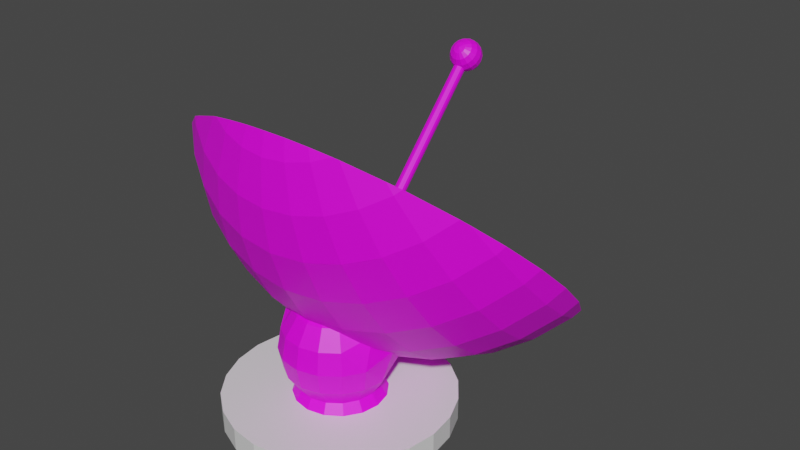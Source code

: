 # Source: Satellite.blend  (saved by Blender 3.0.42; exported with 4.5.12 LTS)
import bpy
from mathutils import Matrix  # noqa: F401  (used for matrix-valued properties, if any)

bpy.ops.wm.read_factory_settings(use_empty=True)
scene = bpy.context.scene
scene.name = 'Scene'

# ---- collections
col_collection = bpy.data.collections.new('Collection'); scene.collection.children.link(col_collection)

# ---- images (referenced by path relative to the original .blend; pixels are not part of the script)
import os
ASSET_DIR = os.environ.get("B2B_ASSET_DIR", "")  # directory of the original .blend (textures are referenced by path, not embedded)
HERE = os.path.dirname(os.path.abspath(__file__))  # packed textures are extracted next to this script under _unpacked/

def load_image(name, relpath, width, height, colorspace="sRGB"):
    """Load a texture the original file referenced (path relative to the .blend, or extracted next to this script)."""
    p = next((c for c in (os.path.join(HERE, relpath), os.path.join(ASSET_DIR, relpath)) if relpath and os.path.exists(c)), "")
    if p:
        img = bpy.data.images.load(p, check_existing=True)
        img.name = name
    else:  # same state as the original file: an image datablock whose file is absent (Cycles renders it pink)
        img = bpy.data.images.new(name, width, height)
        img.source = "FILE"
        img.filepath = "//" + (relpath or name)
    img.colorspace_settings.name = colorspace
    return img
img_satellite = load_image('Satellite', 'Satellite.png', 1024, 1024, 'sRGB')

# ---- materials (node trees are filled in below, after node groups)
mat_dish = bpy.data.materials.new('Dish')
mat_dish.use_transparent_shadow = False
mat_base = bpy.data.materials.new('Base')
mat_base.alpha_threshold = 0.0
mat_base.use_transparent_shadow = False
mat_base.line_color = (0.0, 0.0, 0.0, 1.0)

# ---- material node trees
mat_dish.use_nodes = True; mat_dish.node_tree.nodes.clear()
_N = mat_dish.node_tree.nodes; _L = mat_dish.node_tree.links
n0 = _N.new('ShaderNodeOutputMaterial'); n0.name = 'Material Output'; n0.location = (300, 300)
n1 = _N.new('ShaderNodeBsdfPrincipled'); n1.name = 'Principled BSDF'; n1.location = (10, 300)
n1.distribution = 'GGX'
n1.subsurface_method = 'BURLEY'
n1.inputs[3].default_value = 1.45
n1.inputs[27].default_value = (0.0, 0.0, 0.0, 1.0)
n1.inputs[28].default_value = 1.0
n2 = _N.new('ShaderNodeTexImage'); n2.name = 'Image Texture'; n2.location = (-280, 280)
n2.image = img_satellite
_L.new(n1.outputs[0], n0.inputs[0])
_L.new(n2.outputs[0], n1.inputs[0])
n0.is_active_output = True
mat_base.use_nodes = True; mat_base.node_tree.nodes.clear()
_N = mat_base.node_tree.nodes; _L = mat_base.node_tree.links
n0 = _N.new('ShaderNodeOutputMaterial'); n0.name = 'Material Output'; n0.location = (300, 300)
n1 = _N.new('ShaderNodeBsdfPrincipled'); n1.name = 'Principled BSDF'; n1.location = (10, 300)
n1.distribution = 'GGX'
n1.subsurface_method = 'BURLEY'
n1.inputs[2].default_value = 0.4
n1.inputs[3].default_value = 1.45
n1.inputs[27].default_value = (0.0, 0.0, 0.0, 1.0)
n1.inputs[28].default_value = 1.0
_L.new(n1.outputs[0], n0.inputs[0])
n0.is_active_output = True

# ---- world
world_world = bpy.data.worlds.new('World'); scene.world = world_world
world_world.use_nodes = True; world_world.node_tree.nodes.clear()
_N = world_world.node_tree.nodes; _L = world_world.node_tree.links
n0 = _N.new('ShaderNodeOutputWorld'); n0.name = 'World Output'; n0.location = (300, 300)
n1 = _N.new('ShaderNodeBackground'); n1.name = 'Background'; n1.location = (10, 300)
n1.inputs[0].default_value = (0.05088, 0.05088, 0.05088, 1.0)
_L.new(n1.outputs[0], n0.inputs[0])
n0.is_active_output = True
world_world.color = (0.05088, 0.05088, 0.05088)
world_world.use_sun_shadow = False
world_world.sun_shadow_jitter_overblur = 0.0

# ---- meshes
me_cylinder = bpy.data.meshes.new('Cylinder')
me_cylinder.from_pydata([(0.006023, 0.02582, 0.3466), (0.001272, 0.842, 1.227), (0.01699, 0.01902, 0.3533), (0.01224, 0.8352, 1.233), (0.02048, 0.01242, 0.3595), (0.01573, 0.8286, 1.24), (0.02022, 0.005319, 0.3662), (0.01547, 0.8215, 1.246), (0.01625, -0.001215, 0.3723), (0.0115, 0.8149, 1.252), (0.00917, -0.006182, 0.3768), (0.004419, 0.81, 1.257), (6.404e-05, -0.008825, 0.3791), (-0.004687, 0.8073, 1.259), (-0.009684, -0.008744, 0.3788), (-0.01444, 0.8074, 1.259), (-0.01859, -0.00595, 0.376), (-0.02334, 0.8102, 1.256), (-0.0253, -0.0008677, 0.371), (-0.03005, 0.8153, 1.251), (-0.02879, 0.005728, 0.3648), (-0.03354, 0.8219, 1.245), (-0.02853, 0.01283, 0.3581), (-0.03328, 0.829, 1.238), (-0.02456, 0.01937, 0.352), (-0.02931, 0.8355, 1.232), (-0.01748, 0.02433, 0.3475), (-0.02223, 0.8405, 1.228), (-0.003488, 0.02729, 0.345), (-0.008238, 0.8434, 1.225), (0.7262, 0.1639, 0.7866), (0.7406, 0.2859, 0.66), (0.7262, 0.4211, 0.5475), (0.5214, -0.1001, 0.9791), (0.5802, -0.02619, 0.8301), (0.6164, 0.07281, 0.6886), (0.6287, 0.1931, 0.5601), (0.6164, 0.33, 0.4495), (0.5802, 0.4783, 0.3611), (0.5214, 0.6323, 0.2982), (0.3458, -0.2, 1.072), (0.408, -0.1635, 0.9109), (0.4542, -0.09659, 0.7543), (0.4827, -0.001927, 0.6082), (0.4923, 0.1169, 0.4781), (0.4827, 0.2553, 0.3691), (0.4542, 0.4079, 0.2854), (0.408, 0.569, 0.2301), (0.3458, 0.7322, 0.2054), (0.2358, -0.24, 1.029), (0.2786, -0.2106, 0.8603), (0.3105, -0.1489, 0.6981), (0.3301, -0.05746, 0.5485), (0.3367, 0.06026, 0.4172), (0.3301, 0.1997, 0.3094), (0.3105, 0.3556, 0.2291), (0.2786, 0.5219, 0.1794), (0.2358, 0.6922, 0.1623), (0.0898, -0.2556, 1.177), (0.1164, -0.2647, 1.002), (0.1382, -0.2395, 0.8291), (0.1545, -0.1811, 0.6634), (0.1645, -0.09166, 0.5117), (0.1678, 0.02539, 0.3797), (0.1645, 0.1655, 0.2726), (0.1545, 0.3234, 0.1944), (0.1382, 0.4929, 0.1482), (0.1164, 0.6675, 0.1358), (0.0898, 0.8406, 0.1575), (-0.007744, -0.2621, 1.169), (-0.007744, -0.273, 0.9934), (-0.007744, -0.2493, 0.8186), (-0.007744, -0.192, 0.6517), (-0.007744, -0.1032, 0.4992), (-0.007744, 0.01361, 0.367), (-0.007744, 0.154, 0.2602), (-0.007744, 0.3125, 0.1827), (-0.007744, 0.4831, 0.1377), (-0.007744, 0.6592, 0.1268), (-0.007744, 0.834, 0.1505), (-0.1053, -0.2556, 1.177), (-0.1319, -0.2647, 1.002), (-0.1537, -0.2395, 0.8291), (-0.17, -0.1811, 0.6634), (-0.18, -0.09166, 0.5117), (-0.1833, 0.02539, 0.3797), (-0.18, 0.1655, 0.2726), (-0.17, 0.3234, 0.1944), (-0.1537, 0.4929, 0.1482), (-0.1319, 0.6675, 0.1358), (-0.1053, 0.8406, 0.1575), (-0.2513, -0.24, 1.029), (-0.2941, -0.2106, 0.8603), (-0.3259, -0.1489, 0.6981), (-0.3455, -0.05746, 0.5485), (-0.3522, 0.06026, 0.4172), (-0.3455, 0.1997, 0.3094), (-0.3259, 0.3556, 0.2291), (-0.2941, 0.5219, 0.1794), (-0.2513, 0.6922, 0.1623), (-0.3613, -0.2, 1.072), (-0.4235, -0.1635, 0.9109), (-0.4697, -0.09659, 0.7543), (-0.4981, -0.001927, 0.6082), (-0.5078, 0.1169, 0.4781), (-0.4981, 0.2553, 0.3691), (-0.4697, 0.4079, 0.2854), (-0.4235, 0.569, 0.2301), (-0.3613, 0.7322, 0.2054), (-0.5369, -0.1001, 0.9791), (-0.5957, -0.02619, 0.8301), (-0.6319, 0.07281, 0.6886), (-0.6441, 0.1931, 0.5601), (-0.6319, 0.33, 0.4495), (-0.5957, 0.4783, 0.3611), (-0.5369, 0.6323, 0.2982), (-0.7417, 0.1639, 0.7866), (-0.7561, 0.2859, 0.66), (-0.7417, 0.4211, 0.5475), (-0.3522, 1.235, 0.4601), (0.7604, -0.003375, 0.9108), (0.8077, 0.1125, 0.7599), (0.8237, 0.2481, 0.6193), (0.8077, 0.3983, 0.4943), (0.7604, 0.5572, 0.3897), (0.4923, -0.2319, 1.141), (0.5802, -0.1808, 0.9739), (0.6455, -0.09869, 0.8083), (0.6858, 0.01131, 0.6511), (0.6994, 0.1449, 0.5083), (0.6858, 0.2971, 0.3854), (0.6455, 0.4619, 0.2872), (0.5802, 0.633, 0.2173), (0.4923, 0.8039, 0.1786), (0.3851, -0.2918, 1.077), (0.4542, -0.2512, 0.8981), (0.5055, -0.1769, 0.7241), (0.5372, -0.07174, 0.5618), (0.5478, 0.06027, 0.4172), (0.5372, 0.214, 0.2961), (0.5055, 0.3837, 0.203), (0.4542, 0.5626, 0.1416), (0.3851, 0.744, 0.1142), (0.2049, -0.3321, 1.216), (0.2629, -0.3363, 1.029), (0.3104, -0.3035, 0.8418), (0.3458, -0.235, 0.6616), (0.3676, -0.1334, 0.4954), (0.3749, -0.002644, 0.3495), (0.3676, 0.1523, 0.2297), (0.3458, 0.3255, 0.1405), (0.3104, 0.5103, 0.08532), (0.2629, 0.6995, 0.0663), (0.2049, 0.8859, 0.08417), (0.1006, -0.3536, 1.193), (0.1302, -0.3637, 0.9997), (0.1545, -0.3358, 0.8072), (0.1725, -0.2708, 0.6231), (0.1836, -0.1714, 0.4545), (0.1873, -0.04139, 0.3079), (0.1836, 0.1143, 0.1888), (0.1725, 0.2897, 0.102), (0.1545, 0.4781, 0.05067), (0.1302, 0.6721, 0.03683), (0.1006, 0.8644, 0.06102), (-0.007744, -0.3609, 1.185), (-0.007744, -0.373, 0.9897), (-0.007744, -0.3466, 0.7955), (-0.007744, -0.2829, 0.6101), (-0.007744, -0.1843, 0.4407), (-0.007744, -0.05447, 0.2938), (-0.007744, 0.1015, 0.175), (-0.007744, 0.2776, 0.08899), (-0.007744, 0.4672, 0.03897), (-0.007744, 0.6628, 0.02688), (-0.007744, 0.8571, 0.0532), (-0.1161, -0.3536, 1.193), (-0.1457, -0.3637, 0.9997), (-0.17, -0.3358, 0.8072), (-0.188, -0.2708, 0.6231), (-0.1991, -0.1714, 0.4545), (-0.2028, -0.04139, 0.3079), (-0.1991, 0.1143, 0.1888), (-0.188, 0.2897, 0.102), (-0.17, 0.4781, 0.05067), (-0.1457, 0.6721, 0.03683), (-0.1161, 0.8644, 0.06102), (-0.2204, -0.3321, 1.216), (-0.2783, -0.3363, 1.029), (-0.3259, -0.3035, 0.8418), (-0.3613, -0.235, 0.6616), (-0.3831, -0.1334, 0.4954), (-0.3904, -0.002644, 0.3495), (-0.3831, 0.1523, 0.2297), (-0.3613, 0.3255, 0.1405), (-0.3259, 0.5103, 0.08533), (-0.2783, 0.6995, 0.0663), (-0.2204, 0.8859, 0.08417), (-0.4006, -0.2918, 1.077), (-0.4697, -0.2512, 0.8981), (-0.521, -0.1769, 0.7241), (-0.5526, -0.07174, 0.5618), (-0.5633, 0.06027, 0.4172), (-0.5526, 0.214, 0.2961), (-0.521, 0.3837, 0.203), (-0.4697, 0.5626, 0.1416), (-0.4006, 0.744, 0.1142), (-0.5077, -0.2319, 1.141), (-0.5957, -0.1808, 0.9739), (-0.661, -0.09869, 0.8083), (-0.7013, 0.01131, 0.6511), (-0.7149, 0.1449, 0.5083), (-0.7013, 0.2971, 0.3854), (-0.661, 0.4619, 0.2872), (-0.5957, 0.633, 0.2173), (-0.5077, 0.8039, 0.1786), (-0.7759, -0.003375, 0.9108), (-0.8232, 0.1125, 0.7599), (-0.8392, 0.2481, 0.6193), (-0.8232, 0.3983, 0.4943), (-0.7759, 0.5572, 0.3897), (-0.3904, 1.303, 0.3972), (0.5159, -0.2123, 1.163), (0.4635, -0.2368, 1.185), (0.2836, -0.3034, 1.247), (0.3071, -0.2967, 1.241), (0.1874, -0.3213, 1.264), (0.08599, -0.3328, 1.275), (-0.2029, -0.3213, 1.264), (-0.1015, -0.3328, 1.275), (-0.007744, -0.3365, 1.278), (-0.2991, -0.3034, 1.247), (-0.3226, -0.2967, 1.241), (-0.479, -0.2368, 1.185), (-0.5314, -0.2123, 1.163), (-0.6915, -0.1014, 1.059), (-0.713, -0.07849, 1.038), (-0.7984, 0.02527, 0.9416), (-0.8626, 0.1627, 0.8139), (-0.8843, 0.3056, 0.6811), (-0.8626, 0.4484, 0.5483), (-0.713, 0.6896, 0.3241), (-0.6915, 0.7125, 0.3028), (-0.7984, 0.5858, 0.4205), (0.7829, 0.02527, 0.9416), (0.6975, -0.07849, 1.038), (0.676, -0.1014, 1.059), (0.8471, 0.1627, 0.8139), (0.8688, 0.3056, 0.6811), (0.8471, 0.4484, 0.5483), (0.7829, 0.5858, 0.4205), (0.6975, 0.6896, 0.3241), (0.5159, 0.8235, 0.1997), (0.676, 0.7125, 0.3028), (0.4635, 0.8479, 0.1769), (0.2836, 0.9145, 0.115), (0.1874, 0.9324, 0.09841), (0.3071, 0.9078, 0.1212), (0.08599, 0.944, 0.08764), (-0.007744, 0.9476, 0.08428), (-0.1015, 0.944, 0.08764), (-0.2029, 0.9324, 0.09841), (-0.2991, 0.9145, 0.115), (-0.3226, 0.9078, 0.1212), (-0.479, 0.8479, 0.1769), (-0.5314, 0.8235, 0.1997), (-0.4319, -0.1606, 1.114), (-0.479, -0.1338, 1.089), (-0.5844, -0.06067, 1.022), (-0.6915, 0.05329, 0.9156), (-0.713, 0.09354, 0.8782), (-0.7519, 0.177, 0.8006), (-0.7715, 0.3056, 0.6811), (-0.7519, 0.4342, 0.5615), (-0.713, 0.5176, 0.484), (-0.6915, 0.5578, 0.4466), (-0.4319, 0.7717, 0.2478), (-0.479, 0.7449, 0.2727), (-0.5844, 0.6718, 0.3407), (-0.1015, -0.2502, 1.198), (-0.1686, -0.2425, 1.191), (-0.2029, -0.2365, 1.185), (-0.3226, -0.2024, 1.153), (-0.2029, 0.8476, 0.1772), (-0.3226, 0.8135, 0.2089), (-0.1015, 0.8613, 0.1645), (-0.1686, 0.8536, 0.1716), (0.1531, -0.2425, 1.191), (0.08599, -0.2502, 1.198), (-0.007744, -0.2538, 1.201), (0.1874, -0.2365, 1.185), (0.1874, 0.8476, 0.1772), (0.1531, 0.8536, 0.1716), (0.08599, 0.8613, 0.1645), (-0.007744, 0.8649, 0.1611), (0.4164, -0.1606, 1.114), (0.3071, -0.2024, 1.153), (0.5689, -0.06067, 1.022), (0.4635, -0.1338, 1.089), (0.5689, 0.6718, 0.3407), (0.4635, 0.7449, 0.2727), (0.4164, 0.7717, 0.2478), (0.3071, 0.8135, 0.2089), (0.676, 0.05329, 0.9156), (0.6975, 0.09354, 0.8782), (0.6975, 0.5176, 0.484), (0.676, 0.5578, 0.4466), (0.7365, 0.4342, 0.5615), (0.7365, 0.177, 0.8006), (0.756, 0.3056, 0.6811), (-0.007744, 0.8344, 1.323), (-0.007744, 0.8614, 1.318), (-0.007744, 0.9006, 1.282), (-0.007744, 0.9026, 1.228), (0.002507, 0.8065, 1.315), (0.0112, 0.8319, 1.32), (0.017, 0.858, 1.315), (0.01904, 0.881, 1.3), (0.017, 0.8973, 1.278), (0.0112, 0.9044, 1.253), (0.002507, 0.9012, 1.227), (0.0112, 0.8025, 1.311), (0.02726, 0.8246, 1.312), (0.03799, 0.8485, 1.305), (0.04175, 0.8707, 1.289), (0.03799, 0.8877, 1.268), (0.02726, 0.8971, 1.245), (0.0112, 0.8972, 1.223), (0.017, 0.7966, 1.304), (0.03799, 0.8136, 1.3), (0.052, 0.8342, 1.289), (0.05693, 0.8552, 1.272), (0.052, 0.8735, 1.253), (0.03799, 0.8861, 1.233), (0.017, 0.8913, 1.216), (0.01904, 0.7896, 1.297), (0.04175, 0.8007, 1.286), (0.05693, 0.8174, 1.271), (0.06226, 0.837, 1.253), (0.05693, 0.8566, 1.235), (0.04175, 0.8732, 1.219), (0.01904, 0.8844, 1.209), (0.017, 0.7826, 1.289), (0.03799, 0.7878, 1.273), (0.052, 0.8005, 1.253), (0.05693, 0.8187, 1.233), (0.052, 0.8398, 1.216), (0.03799, 0.8603, 1.205), (0.017, 0.8774, 1.201), (0.0112, 0.7767, 1.283), (0.02726, 0.7769, 1.261), (0.03799, 0.7862, 1.238), (0.04175, 0.8033, 1.217), (0.03799, 0.8255, 1.201), (0.02726, 0.8494, 1.193), (0.0112, 0.8715, 1.195), (0.002507, 0.7728, 1.279), (0.0112, 0.7696, 1.253), (0.017, 0.7767, 1.227), (0.01904, 0.793, 1.205), (0.017, 0.8159, 1.191), (0.0112, 0.8421, 1.186), (0.002507, 0.8675, 1.191), (-0.007744, 0.7714, 1.277), (-0.007744, 0.767, 1.25), (-0.007744, 0.7733, 1.224), (-0.007744, 0.7893, 1.202), (-0.007744, 0.8126, 1.187), (-0.007744, 0.8395, 1.183), (-0.007744, 0.8661, 1.189), (-0.018, 0.7728, 1.279), (-0.02669, 0.7696, 1.253), (-0.03249, 0.7767, 1.227), (-0.03453, 0.793, 1.205), (-0.03249, 0.8159, 1.191), (-0.02669, 0.8421, 1.186), (-0.018, 0.8675, 1.191), (-0.02669, 0.7767, 1.283), (-0.04274, 0.7769, 1.261), (-0.05347, 0.7862, 1.238), (-0.05724, 0.8033, 1.217), (-0.05347, 0.8255, 1.201), (-0.04274, 0.8494, 1.193), (-0.02669, 0.8715, 1.195), (-0.03249, 0.7826, 1.289), (-0.05347, 0.7878, 1.273), (-0.06749, 0.8005, 1.253), (-0.07242, 0.8187, 1.233), (-0.06749, 0.8398, 1.216), (-0.05347, 0.8603, 1.205), (-0.03249, 0.8774, 1.201), (-0.03453, 0.7896, 1.297), (-0.05724, 0.8007, 1.286), (-0.07242, 0.8174, 1.271), (-0.07774, 0.837, 1.253), (-0.07242, 0.8566, 1.235), (-0.05724, 0.8732, 1.219), (-0.03453, 0.8844, 1.209), (-0.03249, 0.7966, 1.304), (-0.05347, 0.8136, 1.3), (-0.06749, 0.8342, 1.289), (-0.07242, 0.8552, 1.272), (-0.06749, 0.8735, 1.253), (-0.05347, 0.8861, 1.233), (-0.03249, 0.8913, 1.216), (-0.02669, 0.8025, 1.311), (-0.04274, 0.8246, 1.312), (-0.05347, 0.8485, 1.305), (-0.05724, 0.8707, 1.289), (-0.05347, 0.8877, 1.268), (-0.04274, 0.8971, 1.245), (-0.02669, 0.8972, 1.223), (-0.018, 0.8065, 1.315), (-0.02669, 0.8319, 1.32), (-0.03249, 0.858, 1.315), (-0.03453, 0.881, 1.3), (-0.03249, 0.8973, 1.278), (-0.02669, 0.9044, 1.253), (-0.018, 0.9012, 1.227), (-0.007744, 0.7857, 1.3), (-0.007744, 0.8079, 1.316), (-0.007744, 0.8846, 1.304), (-0.007744, 0.9069, 1.255), (-0.007744, 0.8883, 1.205), (-0.007367, 0.2312, 0.1334), (-0.004198, 0.212, -0.0005004), (0.08133, 0.2154, 0.1352), (0.06329, 0.1647, 0.05384), (0.07725, 0.1975, 0.001228), (0.1591, 0.1843, 0.1528), (0.1214, 0.1276, 0.05513), (0.1469, 0.1529, 0.00277), (0.2242, 0.1007, 0.2341), (0.204, 0.1438, 0.1888), (0.1608, 0.07098, 0.05606), (0.1942, 0.08503, 0.00389), (0.2241, 0.005215, 0.33), (0.245, 0.06129, 0.2699), (0.2281, 0.004842, 0.1387), (0.1756, 0.00361, 0.0565), (0.212, 0.004207, 0.004418), (0.1561, -0.06361, 0.4099), (0.2081, -0.02762, 0.3649), (0.228, -0.09062, 0.2346), (0.2123, -0.08388, 0.1386), (0.1635, -0.06429, 0.05638), (0.1975, -0.07726, 0.004273), (0.05935, -0.0654, 0.462), (0.1189, -0.1217, 0.4092), (0.1597, -0.1594, 0.329), (0.1754, -0.1728, 0.2337), (0.1637, -0.1598, 0.1377), (0.1263, -0.1224, 0.05572), (0.1529, -0.147, 0.003477), (0.02873, -0.08675, 0.4614), (0.06237, -0.1612, 0.4081), (0.08579, -0.211, 0.3276), (0.09541, -0.2286, 0.2321), (0.08978, -0.2113, 0.1363), (0.06975, -0.1618, 0.05461), (0.085, -0.1943, 0.002153), (-0.00772, -0.09476, 0.4607), (-0.004983, -0.176, 0.4067), (-0.002218, -0.2303, 0.3258), (0.0001557, -0.2495, 0.2301), (0.001776, -0.2307, 0.1345), (0.002396, -0.1766, 0.05324), (0.004198, -0.212, 0.0005003), (-0.04446, -0.0882, 0.4599), (-0.07287, -0.1638, 0.4053), (-0.09092, -0.2145, 0.3239), (-0.09585, -0.2324, 0.2281), (-0.08692, -0.2148, 0.1326), (-0.06549, -0.1645, 0.0518), (-0.07725, -0.1975, -0.001228), (-0.0759, -0.06808, 0.4592), (-0.131, -0.1267, 0.404), (-0.1668, -0.1659, 0.3222), (-0.178, -0.1798, 0.2263), (-0.1628, -0.1663, 0.1309), (-0.1236, -0.1274, 0.05051), (-0.1469, -0.1529, -0.00277), (-0.1704, -0.07008, 0.4031), (-0.2215, -0.07159, 0.3689), (-0.2338, -0.09979, 0.225), (-0.2143, -0.09234, 0.1297), (-0.163, -0.07077, 0.04958), (-0.1942, -0.08503, -0.00389), (-0.2377, -0.003949, 0.3204), (-0.2716, 0.05758, 0.2884), (-0.2337, -0.004321, 0.1291), (-0.1778, -0.003404, 0.04914), (-0.212, -0.004207, -0.004418), (-0.2376, 0.09152, 0.2245), (-0.2348, 0.1465, 0.1934), (-0.1657, 0.0645, 0.04926), (-0.1975, 0.07726, -0.004273), (-0.1693, 0.1603, 0.1301), (-0.1285, 0.1226, 0.04992), (-0.1529, 0.147, -0.003477), (-0.09537, 0.2119, 0.1316), (-0.07196, 0.162, 0.05102), (-0.085, 0.1943, -0.002153), (-0.004601, 0.1768, 0.0524)], [], [(15, 17, 16, 14), (17, 19, 18, 16), (13, 15, 14, 12), (21, 23, 22, 20), (25, 27, 26, 24), (5, 7, 6, 4), (19, 21, 20, 18), (28, 29, 1, 0), (27, 29, 28, 26), (3, 5, 4, 2), (7, 9, 8, 6), (9, 11, 10, 8), (11, 13, 12, 10), (1, 29, 27, 25, 23, 21, 19, 17, 15, 13, 11, 9, 7, 5, 3), (1, 3, 2, 0), (0, 2, 4, 6, 8, 10, 12, 14, 16, 18, 20, 22, 24, 26, 28), (23, 25, 24, 22), (30, 35, 34, 303, 304), (31, 36, 35, 30), (32, 37, 36, 31), (39, 47, 46, 38), (33, 41, 40, 295, 298), (34, 42, 41, 33), (35, 43, 42, 34), (36, 44, 43, 35), (37, 45, 44, 36), (38, 46, 45, 37), (44, 53, 52, 43), (45, 54, 53, 44), (46, 55, 54, 45), (47, 56, 55, 46), (40, 49, 290, 296), (48, 57, 56, 47), (41, 50, 49, 40), (42, 51, 50, 41), (43, 52, 51, 42), (49, 59, 58, 287, 290), (57, 67, 66, 56), (50, 60, 59, 49), (51, 61, 60, 50), (52, 62, 61, 51), (53, 63, 62, 52), (54, 64, 63, 53), (55, 65, 64, 54), (56, 66, 65, 55), (63, 74, 73, 62), (64, 75, 74, 63), (65, 76, 75, 64), (58, 69, 289, 288), (66, 77, 76, 65), (59, 70, 69, 58), (67, 78, 77, 66), (60, 71, 70, 59), (68, 79, 78, 67), (61, 72, 71, 60), (62, 73, 72, 61), (78, 89, 88, 77), (71, 82, 81, 70), (79, 90, 89, 78), (72, 83, 82, 71), (73, 84, 83, 72), (74, 85, 84, 73), (75, 86, 85, 74), (76, 87, 86, 75), (69, 80, 279, 289), (77, 88, 87, 76), (70, 81, 80, 69), (86, 96, 95, 85), (87, 97, 96, 86), (80, 280, 279), (88, 98, 97, 87), (81, 91, 281, 280, 80), (89, 99, 98, 88), (82, 92, 91, 81), (90, 286, 283, 99, 89), (83, 93, 92, 82), (84, 94, 93, 83), (85, 95, 94, 84), (93, 102, 101, 92), (94, 103, 102, 93), (95, 104, 103, 94), (96, 105, 104, 95), (97, 106, 105, 96), (98, 107, 106, 97), (91, 100, 282, 281), (99, 108, 107, 98), (92, 101, 100, 91), (106, 114, 113, 105), (107, 115, 114, 106), (100, 266, 282), (108, 276, 277, 115, 107), (101, 109, 267, 266, 100), (102, 110, 109, 101), (103, 111, 110, 102), (104, 112, 111, 103), (105, 113, 112, 104), (110, 269, 268, 109), (111, 116, 270, 269, 110), (112, 117, 116, 111), (113, 118, 117, 112), (114, 275, 274, 118, 113), (115, 278, 275, 114), (109, 268, 267), (116, 271, 270), (117, 272, 271, 116), (118, 273, 272, 117), (121, 120, 127, 128), (122, 121, 128, 129), (123, 122, 129, 130), (124, 123, 130, 131), (120, 245, 246, 126, 127), (132, 131, 140, 141), (125, 223, 225, 134), (133, 132, 141, 142), (126, 125, 134, 135), (127, 126, 135, 136), (128, 127, 136, 137), (129, 128, 137, 138), (130, 129, 138, 139), (131, 130, 139, 140), (138, 137, 147, 148), (139, 138, 148, 149), (140, 139, 149, 150), (141, 140, 150, 151), (134, 225, 224, 143, 144), (142, 141, 151, 152), (135, 134, 144, 145), (136, 135, 145, 146), (137, 136, 146, 147), (144, 143, 154, 155), (152, 151, 162, 163), (145, 144, 155, 156), (153, 152, 163, 164), (146, 145, 156, 157), (147, 146, 157, 158), (148, 147, 158, 159), (149, 148, 159, 160), (150, 149, 160, 161), (143, 226, 227, 154), (151, 150, 161, 162), (159, 158, 169, 170), (160, 159, 170, 171), (161, 160, 171, 172), (154, 227, 230, 165), (162, 161, 172, 173), (155, 154, 165, 166), (163, 162, 173, 174), (156, 155, 166, 167), (164, 163, 174, 175), (157, 156, 167, 168), (158, 157, 168, 169), (174, 173, 184, 185), (167, 166, 177, 178), (175, 174, 185, 186), (168, 167, 178, 179), (169, 168, 179, 180), (170, 169, 180, 181), (171, 170, 181, 182), (172, 171, 182, 183), (165, 230, 229, 176), (173, 172, 183, 184), (166, 165, 176, 177), (182, 181, 192, 193), (183, 182, 193, 194), (176, 229, 228, 187), (184, 183, 194, 195), (177, 176, 187, 188), (185, 184, 195, 196), (178, 177, 188, 189), (186, 185, 196, 197), (179, 178, 189, 190), (180, 179, 190, 191), (181, 180, 191, 192), (197, 196, 206, 263, 262), (190, 189, 199, 200), (191, 190, 200, 201), (192, 191, 201, 202), (193, 192, 202, 203), (194, 193, 203, 204), (187, 228, 231), (195, 194, 204, 205), (188, 187, 231, 232, 198), (196, 195, 205, 206), (189, 188, 198, 199), (204, 203, 212, 213), (205, 204, 213, 214), (198, 232, 233, 207), (206, 205, 214, 215), (199, 198, 207, 208), (200, 199, 208, 209), (201, 200, 209, 210), (202, 201, 210, 211), (203, 202, 211, 212), (209, 208, 235, 236, 216), (210, 209, 216, 217), (211, 210, 217, 218), (212, 211, 218, 219), (213, 212, 219, 220), (214, 213, 220, 241, 242), (207, 233, 234), (215, 214, 242, 265), (208, 207, 234, 235), (220, 219, 240, 243), (216, 236, 237), (217, 216, 237, 238), (218, 217, 238, 239), (219, 218, 239, 240), (259, 258, 164, 175), (255, 257, 142, 152, 153), (258, 256, 153, 164), (252, 253, 132, 133), (250, 249, 123, 124), (247, 248, 309, 308, 304, 303, 297, 298, 295, 296, 290, 287, 288, 289, 279, 280, 281, 282, 266, 267, 268, 269, 270, 271, 272, 239, 238, 237, 236, 235, 234, 233, 232, 231, 228, 229, 230, 227, 226, 224, 225, 223, 222, 246, 245, 244), (256, 255, 153), (243, 241, 220), (264, 263, 206, 215), (253, 251, 124, 131, 132), (222, 223, 125), (224, 226, 143), (262, 261, 197), (257, 254, 133, 142), (248, 247, 121, 122), (265, 264, 215), (249, 248, 122, 123), (244, 245, 120), (247, 244, 120, 121), (246, 222, 125, 126), (251, 250, 124), (261, 260, 186, 197), (254, 252, 133), (260, 259, 175, 186), (291, 57, 48, 302), (305, 32, 307), (295, 40, 296), (276, 108, 284), (301, 48, 47, 39, 300), (278, 115, 277), (303, 34, 33, 297), (287, 58, 288), (273, 118, 274), (292, 68, 67, 57, 291), (306, 38, 37, 32, 305), (294, 79, 68, 293), (307, 32, 31, 309), (299, 39, 38, 306), (297, 33, 298), (308, 30, 304), (239, 272, 273, 274, 275, 278, 277, 276, 284, 283, 286, 285, 294, 293, 292, 291, 302, 301, 300, 299, 306, 305, 307, 309, 248, 249, 250, 251, 253, 252, 254, 257, 255, 256, 258, 259, 260, 261, 262, 263, 264, 265, 242, 241, 243, 240), (285, 90, 79, 294), (309, 31, 30, 308), (300, 39, 299), (286, 90, 285), (293, 68, 292), (302, 48, 301), (284, 108, 99, 283), (422, 312, 318, 319), (421, 311, 316, 317), (310, 420, 314, 315), (313, 422, 319, 320), (312, 421, 317, 318), (311, 310, 315, 316), (420, 419, 314), (423, 313, 320), (320, 319, 326, 327), (318, 317, 324, 325), (316, 315, 322, 323), (314, 419, 321), (423, 320, 327), (319, 318, 325, 326), (317, 316, 323, 324), (315, 314, 321, 322), (323, 322, 329, 330), (321, 419, 328), (423, 327, 334), (326, 325, 332, 333), (324, 323, 330, 331), (322, 321, 328, 329), (327, 326, 333, 334), (325, 324, 331, 332), (423, 334, 341), (333, 332, 339, 340), (331, 330, 337, 338), (329, 328, 335, 336), (334, 333, 340, 341), (332, 331, 338, 339), (330, 329, 336, 337), (328, 419, 335), (336, 335, 342, 343), (341, 340, 347, 348), (339, 338, 345, 346), (337, 336, 343, 344), (335, 419, 342), (423, 341, 348), (340, 339, 346, 347), (338, 337, 344, 345), (348, 347, 354, 355), (346, 345, 352, 353), (344, 343, 350, 351), (342, 419, 349), (423, 348, 355), (347, 346, 353, 354), (345, 344, 351, 352), (343, 342, 349, 350), (349, 419, 356), (423, 355, 362), (354, 353, 360, 361), (352, 351, 358, 359), (350, 349, 356, 357), (355, 354, 361, 362), (353, 352, 359, 360), (351, 350, 357, 358), (361, 360, 367, 368), (359, 358, 365, 366), (357, 356, 363, 364), (362, 361, 368, 369), (360, 359, 366, 367), (358, 357, 364, 365), (356, 419, 363), (423, 362, 369), (369, 368, 375, 376), (367, 366, 373, 374), (365, 364, 371, 372), (363, 419, 370), (423, 369, 376), (368, 367, 374, 375), (366, 365, 372, 373), (364, 363, 370, 371), (374, 373, 380, 381), (372, 371, 378, 379), (370, 419, 377), (423, 376, 383), (375, 374, 381, 382), (373, 372, 379, 380), (371, 370, 377, 378), (376, 375, 382, 383), (423, 383, 390), (382, 381, 388, 389), (380, 379, 386, 387), (378, 377, 384, 385), (383, 382, 389, 390), (381, 380, 387, 388), (379, 378, 385, 386), (377, 419, 384), (387, 386, 393, 394), (385, 384, 391, 392), (390, 389, 396, 397), (388, 387, 394, 395), (386, 385, 392, 393), (384, 419, 391), (423, 390, 397), (389, 388, 395, 396), (397, 396, 403, 404), (395, 394, 401, 402), (393, 392, 399, 400), (391, 419, 398), (423, 397, 404), (396, 395, 402, 403), (394, 393, 400, 401), (392, 391, 398, 399), (400, 399, 406, 407), (398, 419, 405), (423, 404, 411), (403, 402, 409, 410), (401, 400, 407, 408), (399, 398, 405, 406), (404, 403, 410, 411), (402, 401, 408, 409), (423, 411, 418), (410, 409, 416, 417), (408, 407, 414, 415), (406, 405, 412, 413), (411, 410, 417, 418), (409, 408, 415, 416), (407, 406, 413, 414), (405, 419, 412), (413, 412, 420, 310), (418, 417, 422, 313), (416, 415, 421, 312), (414, 413, 310, 311), (412, 419, 420), (423, 418, 313), (417, 416, 312, 422), (415, 414, 311, 421), (503, 424, 426, 427), (425, 503, 427, 428), (427, 426, 429, 430), (428, 427, 430, 431), (431, 430, 434, 435), (430, 429, 433, 434), (433, 432, 437, 438), (434, 433, 438, 439), (435, 434, 439, 440), (439, 438, 444, 445), (437, 436, 442, 443), (440, 439, 445, 446), (438, 437, 443, 444), (443, 442, 449, 450), (446, 445, 452, 453), (444, 443, 450, 451), (442, 441, 448, 449), (445, 444, 451, 452), (453, 452, 459, 460), (451, 450, 457, 458), (449, 448, 455, 456), (452, 451, 458, 459), (450, 449, 456, 457), (448, 447, 454, 455), (456, 455, 462, 463), (459, 458, 465, 466), (457, 456, 463, 464), (455, 454, 461, 462), (460, 459, 466, 467), (458, 457, 464, 465), (466, 465, 472, 473), (464, 463, 470, 471), (462, 461, 468, 469), (467, 466, 473, 474), (465, 464, 471, 472), (463, 462, 469, 470), (469, 468, 475, 476), (474, 473, 480, 481), (472, 471, 478, 479), (470, 469, 476, 477), (473, 472, 479, 480), (471, 470, 477, 478), (481, 480, 486, 487), (479, 478, 484, 485), (477, 476, 482, 483), (480, 479, 485, 486), (478, 477, 483, 484), (486, 485, 490, 491), (484, 483, 488, 489), (487, 486, 491, 492), (485, 484, 489, 490), (491, 490, 494, 495), (492, 491, 495, 496), (490, 489, 493, 494), (496, 495, 498, 499), (495, 494, 497, 498), (498, 497, 500, 501), (499, 498, 501, 502), (501, 500, 424, 503), (502, 501, 503, 425)])
_uv = me_cylinder.uv_layers.new(name='UVMap')
_uv.uv.foreach_set('vector', [0.5, 0.4628, 0.5, 0.4628, 0.5, 0.4628, 0.5, 0.4628, 0.5, 0.4628, 0.5, 0.4628, 0.5, 0.4628, 0.5, 0.4628, 0.5, 0.4628, 0.5, 0.4628, 0.5, 0.4628, 0.5, 0.4628, 0.5, 0.4628, 0.5, 0.4628, 0.5, 0.4628, 0.5, 0.4628, 0.5, 0.4628, 0.5, 0.4628, 0.5, 0.4628, 0.5, 0.4628, 0.5, 0.4628, 0.5, 0.4628, 0.5, 0.4628, 0.5, 0.4628, 0.5, 0.4628, 0.5, 0.4628, 0.5, 0.4628, 0.5, 0.4628, 0.5, 0.4628, 0.5, 0.4628, 0.5, 0.4628, 0.5, 0.4628, 0.5, 0.4628, 0.5, 0.4628, 0.5, 0.4628, 0.5, 0.4628, 0.5, 0.4628, 0.5, 0.4628, 0.5, 0.4628, 0.5, 0.4628, 0.5, 0.4628, 0.5, 0.4628, 0.5, 0.4628, 0.5, 0.4628, 0.5, 0.4628, 0.5, 0.4628, 0.5, 0.4628, 0.5, 0.4628, 0.5, 0.4628, 0.5, 0.4628, 0.5, 0.4628, 0.5, 0.4628, 0.9062, 0.9156, 0.9062, 0.9156, 0.9062, 0.9156, 0.9062, 0.9156, 0.9062, 0.9156, 0.9062, 0.9156, 0.9062, 0.9156, 0.9062, 0.9156, 0.9062, 0.9156, 0.9062, 0.9156, 0.9062, 0.9156, 0.9062, 0.9156, 0.9062, 0.9156, 0.9062, 0.9156, 0.9062, 0.9156, 0.5, 0.4628, 0.5, 0.4628, 0.5, 0.4628, 0.5, 0.4628, 0.5, 0.4628, 0.5, 0.4628, 0.5, 0.4628, 0.5, 0.4628, 0.5, 0.4628, 0.5, 0.4628, 0.5, 0.4628, 0.5, 0.4628, 0.5, 0.4628, 0.5, 0.4628, 0.5, 0.4628, 0.5, 0.4628, 0.5, 0.4628, 0.5, 0.4628, 0.5, 0.4628, 0.5, 0.4628, 0.5, 0.4628, 0.5, 0.4628, 0.5, 0.4628, 0.5, 0.4628, 0.5, 0.4628, 0.5, 0.4628, 0.5, 0.4628, 0.5, 0.4628, 0.5, 0.4628, 0.5, 0.4628, 0.5, 0.4628, 0.5, 0.4628, 0.5, 0.4628, 0.5, 0.4628, 0.5, 0.4628, 0.5, 0.4628, 0.5, 0.4628, 0.5, 0.4628, 0.5, 0.4628, 0.5, 0.4628, 0.5, 0.4628, 0.5, 0.4628, 0.5, 0.4628, 0.5, 0.4628, 0.5, 0.4628, 0.5, 0.4628, 0.5, 0.4628, 0.5, 0.4628, 0.5, 0.4628, 0.5, 0.4628, 0.5, 0.4628, 0.5, 0.4628, 0.5, 0.4628, 0.5, 0.4628, 0.5, 0.4628, 0.5, 0.4628, 0.5, 0.4628, 0.5, 0.4628, 0.5, 0.4628, 0.5, 0.4628, 0.5, 0.4628, 0.5, 0.4628, 0.5, 0.4628, 0.5, 0.4628, 0.5, 0.4628, 0.5, 0.4628, 0.5, 0.4628, 0.5, 0.4628, 0.5, 0.4628, 0.5, 0.4628, 0.5, 0.4628, 0.5, 0.4628, 0.5, 0.4628, 0.5, 0.4628, 0.5, 0.4628, 0.5, 0.4628, 0.5, 0.4628, 0.5, 0.4628, 0.5, 0.4628, 0.5, 0.4628, 0.5, 0.4628, 0.5, 0.4628, 0.5, 0.4628, 0.5, 0.4628, 0.5, 0.4628, 0.5, 0.4628, 0.5, 0.4628, 0.5, 0.4628, 0.5, 0.4628, 0.5, 0.4628, 0.5, 0.4628, 0.5, 0.4628, 0.5, 0.4628, 0.5, 0.4628, 0.5, 0.4628, 0.5, 0.4628, 0.5, 0.4628, 0.5, 0.4628, 0.5, 0.4628, 0.5, 0.4628, 0.5, 0.4628, 0.5, 0.4628, 0.5, 0.4628, 0.5, 0.4628, 0.5, 0.4628, 0.5, 0.4628, 0.5, 0.4628, 0.5, 0.4628, 0.5, 0.4628, 0.5, 0.4628, 0.5, 0.4628, 0.5, 0.4628, 0.5, 0.4628, 0.5, 0.4628, 0.5, 0.4628, 0.5, 0.4628, 0.5, 0.4628, 0.5, 0.4628, 0.5, 0.4628, 0.5, 0.4628, 0.5, 0.4628, 0.5, 0.4628, 0.5, 0.4628, 0.5, 0.4628, 0.5, 0.4628, 0.5, 0.4628, 0.5, 0.4628, 0.5, 0.4628, 0.5, 0.4628, 0.5, 0.4628, 0.5, 0.4628, 0.5, 0.4628, 0.5, 0.4628, 0.5, 0.4628, 0.5, 0.4628, 0.5, 0.4628, 0.5, 0.4628, 0.5, 0.4628, 0.5, 0.4628, 0.5, 0.4628, 0.5, 0.4628, 0.5, 0.4628, 0.5, 0.4628, 0.5, 0.4628, 0.5, 0.4628, 0.5, 0.4628, 0.5, 0.4628, 0.5, 0.4628, 0.5, 0.4628, 0.5, 0.4628, 0.5, 0.4628, 0.5, 0.4628, 0.5, 0.4628, 0.5, 0.4628, 0.5, 0.4628, 0.5, 0.4628, 0.5, 0.4628, 0.5, 0.4628, 0.5, 0.4628, 0.5, 0.4628, 0.5, 0.4628, 0.5, 0.4628, 0.5, 0.4628, 0.5, 0.4628, 0.5, 0.4628, 0.5, 0.4628, 0.5, 0.4628, 0.5, 0.4628, 0.5, 0.4628, 0.5, 0.4628, 0.5, 0.4628, 0.5, 0.4628, 0.5, 0.4628, 0.5, 0.4628, 0.5, 0.4628, 0.5, 0.4628, 0.5, 0.4628, 0.5, 0.4628, 0.5, 0.4628, 0.5, 0.4628, 0.5, 0.4628, 0.5, 0.4628, 0.5, 0.4628, 0.5, 0.4628, 0.5, 0.4628, 0.5, 0.4628, 0.5, 0.4628, 0.5, 0.4628, 0.5, 0.4628, 0.5, 0.4628, 0.5, 0.4628, 0.5, 0.4628, 0.5, 0.4628, 0.5, 0.4628, 0.5, 0.4628, 0.5, 0.4628, 0.5, 0.4628, 0.5, 0.4628, 0.5, 0.4628, 0.5, 0.4628, 0.5, 0.4628, 0.5, 0.4628, 0.5, 0.4628, 0.5, 0.4628, 0.5, 0.4628, 0.5, 0.4628, 0.5, 0.4628, 0.5, 0.4628, 0.5, 0.4628, 0.5, 0.4628, 0.5, 0.4628, 0.5, 0.4628, 0.5, 0.4628, 0.5, 0.4628, 0.5, 0.4628, 0.5, 0.4628, 0.5, 0.4628, 0.5, 0.4628, 0.5, 0.4628, 0.5, 0.4628, 0.5, 0.4628, 0.5, 0.4628, 0.5, 0.4628, 0.5, 0.4628, 0.5, 0.4628, 0.5, 0.4628, 0.5, 0.4628, 0.5, 0.4628, 0.5, 0.4628, 0.5, 0.4628, 0.5, 0.4628, 0.5, 0.4628, 0.5, 0.4628, 0.5, 0.4628, 0.5, 0.4628, 0.5, 0.4628, 0.5, 0.4628, 0.5, 0.4628, 0.5, 0.4628, 0.5, 0.4628, 0.5, 0.4628, 0.5, 0.4628, 0.5, 0.4628, 0.5, 0.4628, 0.5, 0.4628, 0.5, 0.4628, 0.5, 0.4628, 0.5, 0.4628, 0.5, 0.4628, 0.5, 0.4628, 0.5, 0.4628, 0.5, 0.4628, 0.5, 0.4628, 0.5, 0.4628, 0.5, 0.4628, 0.5, 0.4628, 0.5, 0.4628, 0.5, 0.4628, 0.5, 0.4628, 0.5, 0.4628, 0.5, 0.4628, 0.5, 0.4628, 0.5, 0.4628, 0.5, 0.4628, 0.5, 0.4628, 0.5, 0.4628, 0.5, 0.4628, 0.5, 0.4628, 0.5, 0.4628, 0.5, 0.4628, 0.5, 0.4628, 0.5, 0.4628, 0.5, 0.4628, 0.5, 0.4628, 0.5, 0.4628, 0.5, 0.4628, 0.5, 0.4628, 0.5, 0.4628, 0.5, 0.4628, 0.5, 0.4628, 0.5, 0.4628, 0.5, 0.4628, 0.5, 0.4628, 0.5, 0.4628, 0.5, 0.4628, 0.5, 0.4628, 0.5, 0.4628, 0.5, 0.4628, 0.5, 0.4628, 0.5, 0.4628, 0.5, 0.4628, 0.5, 0.4628, 0.5, 0.4628, 0.5, 0.4628, 0.5, 0.4628, 0.5, 0.4628, 0.5, 0.4628, 0.5, 0.4628, 0.5, 0.4628, 0.5, 0.4628, 0.5, 0.4628, 0.5, 0.4628, 0.5, 0.4628, 0.5, 0.4628, 0.5, 0.4628, 0.5, 0.4628, 0.5, 0.4628, 0.5, 0.4628, 0.5, 0.4628, 0.5, 0.4628, 0.5, 0.4628, 0.5, 0.4628, 0.5, 0.4628, 0.5, 0.4628, 0.5, 0.4628, 0.5, 0.4628, 0.5, 0.4628, 0.5, 0.4628, 0.5, 0.4628, 0.5, 0.4628, 0.5, 0.4628, 0.5, 0.4628, 0.5, 0.4628, 0.5, 0.4628, 0.5, 0.4628, 0.5, 0.4628, 0.5, 0.4628, 0.5, 0.4628, 0.5, 0.4628, 0.5, 0.4628, 0.5, 0.4628, 0.5, 0.4628, 0.5, 0.4628, 0.5, 0.4628, 0.5, 0.4628, 0.5, 0.4628, 0.5, 0.4628, 0.5, 0.4628, 0.5, 0.4628, 0.5, 0.4628, 0.5, 0.4628, 0.5, 0.4628, 0.5, 0.4628, 0.5, 0.4628, 0.5, 0.4628, 0.5, 0.4628, 0.5, 0.4628, 0.5, 0.4628, 0.5, 0.4628, 0.5, 0.4628, 0.5, 0.4628, 0.5, 0.4628, 0.5, 0.4628, 0.5, 0.4628, 0.5, 0.4628, 0.5, 0.4628, 0.5, 0.4628, 0.5, 0.4628, 0.5, 0.4628, 0.5, 0.4628, 0.5, 0.4628, 0.5, 0.4628, 0.5, 0.4628, 0.5, 0.4628, 0.5, 0.4628, 0.5, 0.4628, 0.5, 0.4628, 0.5, 0.4628, 0.5, 0.4628, 0.5, 0.4628, 0.5, 0.4628, 0.5, 0.4628, 0.5, 0.4628, 0.5, 0.4628, 0.5, 0.4628, 0.5, 0.4628, 0.5, 0.4628, 0.5, 0.4628, 0.5, 0.4628, 0.5, 0.4628, 0.5, 0.4628, 0.5, 0.4628, 0.5, 0.4628, 0.5, 0.4628, 0.5, 0.4628, 0.5, 0.4628, 0.5, 0.4628, 0.5, 0.4628, 0.5, 0.4628, 0.5, 0.4628, 0.5, 0.4628, 0.5, 0.4628, 0.5, 0.4628, 0.5, 0.4628, 0.5, 0.4628, 0.5, 0.4628, 0.5, 0.4628, 0.5, 0.4628, 0.5, 0.4628, 0.5, 0.4628, 0.5, 0.4628, 0.5, 0.4628, 0.5, 0.4628, 0.5, 0.4628, 0.5, 0.4628, 0.5, 0.4628, 0.5, 0.4628, 0.5, 0.4628, 0.5, 0.4628, 0.5, 0.4628, 0.5, 0.4628, 0.5, 0.4628, 0.5, 0.4628, 0.5, 0.4628, 0.5, 0.4628, 0.5, 0.4628, 0.5, 0.4628, 0.5, 0.4628, 0.5, 0.4628, 0.5, 0.4628, 0.5, 0.4628, 0.5, 0.4628, 0.5, 0.4628, 0.5, 0.4628, 0.5, 0.4628, 0.5, 0.4628, 0.5, 0.4628, 0.5, 0.4628, 0.5, 0.4628, 0.5, 0.4628, 0.5, 0.4628, 0.5, 0.4628, 0.5, 0.4628, 0.5, 0.4628, 0.5, 0.4628, 0.5, 0.4628, 0.5, 0.4628, 0.5, 0.4628, 0.5, 0.4628, 0.5, 0.4628, 0.5, 0.4628, 0.5, 0.4628, 0.5, 0.4628, 0.5, 0.4628, 0.5, 0.4628, 0.5, 0.4628, 0.5, 0.4628, 0.5, 0.4628, 0.5, 0.4628, 0.5, 0.4628, 0.5, 0.4628, 0.5, 0.4628, 0.5, 0.4628, 0.5, 0.4628, 0.5, 0.4628, 0.5, 0.4628, 0.5, 0.4628, 0.5, 0.4628, 0.5, 0.4628, 0.5, 0.4628, 0.5, 0.4628, 0.5, 0.4628, 0.5, 0.4628, 0.5, 0.4628, 0.5, 0.4628, 0.5, 0.4628, 0.5, 0.4628, 0.5, 0.4628, 0.5, 0.4628, 0.5, 0.4628, 0.5, 0.4628, 0.5, 0.4628, 0.5, 0.4628, 0.5, 0.4628, 0.5, 0.4628, 0.5, 0.4628, 0.5, 0.4628, 0.5, 0.4628, 0.5, 0.4628, 0.5, 0.4628, 0.5, 0.4628, 0.5, 0.4628, 0.5, 0.4628, 0.5, 0.4628, 0.5, 0.4628, 0.5, 0.4628, 0.5, 0.4628, 0.5, 0.4628, 0.5, 0.4628, 0.5, 0.4628, 0.5, 0.4628, 0.5, 0.4628, 0.5, 0.4628, 0.5, 0.4628, 0.5, 0.4628, 0.5, 0.4628, 0.5, 0.4628, 0.5, 0.4628, 0.5, 0.4628, 0.5, 0.4628, 0.5, 0.4628, 0.5, 0.4628, 0.5, 0.4628, 0.5, 0.4628, 0.5, 0.4628, 0.5, 0.4628, 0.5, 0.4628, 0.5, 0.4628, 0.5, 0.4628, 0.5, 0.4628, 0.5, 0.4628, 0.5, 0.4628, 0.5, 0.4628, 0.5, 0.4628, 0.5, 0.4628, 0.5, 0.4628, 0.5, 0.4628, 0.5, 0.4628, 0.5, 0.4628, 0.5, 0.4628, 0.5, 0.4628, 0.5, 0.4628, 0.5, 0.4628, 0.5, 0.4628, 0.5, 0.4628, 0.5, 0.4628, 0.5, 0.4628, 0.5, 0.4628, 0.5, 0.4628, 0.5, 0.4628, 0.5, 0.4628, 0.5, 0.4628, 0.5, 0.4628, 0.5, 0.4628, 0.5, 0.4628, 0.5, 0.4628, 0.5, 0.4628, 0.5, 0.4628, 0.5, 0.4628, 0.5, 0.4628, 0.5, 0.4628, 0.5, 0.4628, 0.5, 0.4628, 0.5, 0.4628, 0.5, 0.4628, 0.5, 0.4628, 0.5, 0.4628, 0.5, 0.4628, 0.5, 0.4628, 0.5, 0.4628, 0.5, 0.4628, 0.5, 0.4628, 0.5, 0.4628, 0.5, 0.4628, 0.5, 0.4628, 0.5, 0.4628, 0.5, 0.4628, 0.5, 0.4628, 0.5, 0.4628, 0.5, 0.4628, 0.5, 0.4628, 0.5, 0.4628, 0.5, 0.4628, 0.5, 0.4628, 0.5, 0.4628, 0.5, 0.4628, 0.5, 0.4628, 0.5, 0.4628, 0.5, 0.4628, 0.5, 0.4628, 0.5, 0.4628, 0.5, 0.4628, 0.5, 0.4628, 0.5, 0.4628, 0.5, 0.4628, 0.5, 0.4628, 0.5, 0.4628, 0.5, 0.4628, 0.5, 0.4628, 0.5, 0.4628, 0.5, 0.4628, 0.5, 0.4628, 0.5, 0.4628, 0.5, 0.4628, 0.5, 0.4628, 0.5, 0.4628, 0.5, 0.4628, 0.5, 0.4628, 0.5, 0.4628, 0.5, 0.4628, 0.5, 0.4628, 0.5, 0.4628, 0.5, 0.4628, 0.5, 0.4628, 0.5, 0.4628, 0.5, 0.4628, 0.5, 0.4628, 0.5, 0.4628, 0.5, 0.4628, 0.5, 0.4628, 0.5, 0.4628, 0.5, 0.4628, 0.5, 0.4628, 0.5, 0.4628, 0.5, 0.4628, 0.5, 0.4628, 0.5, 0.4628, 0.5, 0.4628, 0.5, 0.4628, 0.5, 0.4628, 0.5, 0.4628, 0.5, 0.4628, 0.5, 0.4628, 0.5, 0.4628, 0.5, 0.4628, 0.5, 0.4628, 0.5, 0.4628, 0.5, 0.4628, 0.5, 0.4628, 0.5, 0.4628, 0.5, 0.4628, 0.5, 0.4628, 0.5, 0.4628, 0.5, 0.4628, 0.5, 0.4628, 0.5, 0.4628, 0.5, 0.4628, 0.5, 0.4628, 0.5, 0.4628, 0.5, 0.4628, 0.5, 0.4628, 0.5, 0.4628, 0.5, 0.4628, 0.5, 0.4628, 0.5, 0.4628, 0.5, 0.4628, 0.5, 0.4628, 0.5, 0.4628, 0.5, 0.4628, 0.5, 0.4628, 0.5, 0.4628, 0.5, 0.4628, 0.5, 0.4628, 0.5, 0.4628, 0.5, 0.4628, 0.5, 0.4628, 0.5, 0.4628, 0.5, 0.4628, 0.5, 0.4628, 0.5, 0.4628, 0.5, 0.4628, 0.5, 0.4628, 0.5, 0.4628, 0.5, 0.4628, 0.5, 0.4628, 0.5, 0.4628, 0.5, 0.4628, 0.5, 0.4628, 0.5, 0.4628, 0.5, 0.4628, 0.5, 0.4628, 0.5, 0.4628, 0.5, 0.4628, 0.5, 0.4628, 0.5, 0.4628, 0.5, 0.4628, 0.5, 0.4628, 0.5, 0.4628, 0.5, 0.4628, 0.5, 0.4628, 0.5, 0.4628, 0.5, 0.4628, 0.5, 0.4628, 0.5, 0.4628, 0.5, 0.4628, 0.5, 0.4628, 0.5, 0.4628, 0.5, 0.4628, 0.5, 0.4628, 0.5, 0.4628, 0.5, 0.4628, 0.5, 0.4628, 0.5, 0.4628, 0.5, 0.4628, 0.5, 0.4628, 0.5, 0.4628, 0.5, 0.4628, 0.5, 0.4628, 0.5, 0.4628, 0.5, 0.4628, 0.5, 0.4628, 0.5, 0.4628, 0.5, 0.4628, 0.5, 0.4628, 0.5, 0.4628, 0.5, 0.4628, 0.5, 0.4628, 0.5, 0.4628, 0.5, 0.4628, 0.5, 0.4628, 0.5, 0.4628, 0.5, 0.4628, 0.5, 0.4628, 0.5, 0.4628, 0.5, 0.4628, 0.5, 0.4628, 0.5, 0.4628, 0.5, 0.4628, 0.5, 0.4628, 0.5, 0.4628, 0.5, 0.4628, 0.5, 0.4628, 0.5, 0.4628, 0.5, 0.4628, 0.5, 0.4628, 0.5, 0.4628, 0.5, 0.4628, 0.5, 0.4628, 0.5, 0.4628, 0.5, 0.4628, 0.5, 0.4628, 0.5, 0.4628, 0.5, 0.4628, 0.5, 0.4628, 0.5, 0.4628, 0.5, 0.4628, 0.5, 0.4628, 0.5, 0.4628, 0.5, 0.4628, 0.5, 0.4628, 0.5, 0.4628, 0.5, 0.4628, 0.5, 0.4628, 0.5, 0.4628, 0.5, 0.4628, 0.5, 0.4628, 0.5, 0.4628, 0.5, 0.4628, 0.5, 0.4628, 0.5, 0.4628, 0.5, 0.4628, 0.5, 0.4628, 0.5, 0.4628, 0.5, 0.4628, 0.5, 0.4628, 0.5, 0.4628, 0.5, 0.4628, 0.5, 0.4628, 0.5, 0.4628, 0.5, 0.4628, 0.5, 0.4628, 0.5, 0.4628, 0.5, 0.4628, 0.5, 0.4628, 0.5, 0.4628, 0.5, 0.4628, 0.5, 0.4628, 0.5, 0.4628, 0.5, 0.4628, 0.5, 0.4628, 0.5, 0.4628, 0.5, 0.4628, 0.5, 0.4628, 0.5, 0.4628, 0.5, 0.4628, 0.5, 0.4628, 0.5, 0.4628, 0.5, 0.4628, 0.5, 0.4628, 0.5, 0.4628, 0.5, 0.4628, 0.5, 0.4628, 0.5, 0.4628, 0.5, 0.4628, 0.5, 0.4628, 0.5, 0.4628, 0.5, 0.4628, 0.5, 0.4628, 0.5, 0.4628, 0.5, 0.4628, 0.5, 0.4628, 0.5, 0.4628, 0.5, 0.4628, 0.5, 0.4628, 0.5, 0.4628, 0.5, 0.4628, 0.5, 0.4628, 0.5, 0.4628, 0.5, 0.4628, 0.5, 0.4628, 0.5, 0.4628, 0.5, 0.4628, 0.5, 0.4628, 0.5, 0.4628, 0.5, 0.4628, 0.5, 0.4628, 0.5, 0.4628, 0.5, 0.4628, 0.5, 0.4628, 0.5, 0.4628, 0.5, 0.4628, 0.5, 0.4628, 0.5, 0.4628, 0.5, 0.4628, 0.5, 0.4628, 0.5, 0.4628, 0.5, 0.4628, 0.5, 0.4628, 0.5, 0.4628, 0.5, 0.4628, 0.5, 0.4628, 0.5, 0.4628, 0.5, 0.4628, 0.5, 0.4628, 0.5, 0.4628, 0.5, 0.4628, 0.5, 0.4628, 0.5, 0.4628, 0.5, 0.4628, 0.5, 0.4628, 0.5, 0.4628, 0.5, 0.4628, 0.5, 0.4628, 0.5, 0.4628, 0.5, 0.4628, 0.5, 0.4628, 0.5, 0.4628, 0.5, 0.4628, 0.5, 0.4628, 0.5, 0.4628, 0.5, 0.4628, 0.5, 0.4628, 0.5, 0.4628, 0.5, 0.4628, 0.5, 0.4628, 0.5, 0.4628, 0.5, 0.4628, 0.5, 0.4628, 0.5, 0.4628, 0.5, 0.4628, 0.5, 0.4628, 0.5, 0.4628, 0.5, 0.4628, 0.5, 0.4628, 0.5, 0.4628, 0.5, 0.4628, 0.5, 0.4628, 0.5, 0.4628, 0.5, 0.4628, 0.5, 0.4628, 0.5, 0.4628, 0.5, 0.4628, 0.5, 0.4628, 0.5, 0.4628, 0.5, 0.4628, 0.5, 0.4628, 0.5, 0.4628, 0.5, 0.4628, 0.5, 0.4628, 0.5, 0.4628, 0.5, 0.4628, 0.5, 0.4628, 0.5, 0.4628, 0.5, 0.4628, 0.5, 0.4628, 0.5, 0.4628, 0.5, 0.4628, 0.5, 0.4628, 0.5, 0.4628, 0.5, 0.4628, 0.5, 0.4628, 0.5, 0.4628, 0.5, 0.4628, 0.5, 0.4628, 0.5, 0.4628, 0.5, 0.4628, 0.5, 0.4628, 0.5, 0.4628, 0.5, 0.4628, 0.5, 0.4628, 0.5, 0.4628, 0.5, 0.4628, 0.5, 0.4628, 0.5, 0.4628, 0.5, 0.4628, 0.5, 0.4628, 0.5, 0.4628, 0.5, 0.4628, 0.5, 0.4628, 0.5, 0.4628, 0.5, 0.4628, 0.5, 0.4628, 0.5, 0.4628, 0.5, 0.4628, 0.5, 0.4628, 0.5, 0.4628, 0.5, 0.4628, 0.5, 0.4628, 0.5, 0.4628, 0.5, 0.4628, 0.5, 0.4628, 0.5, 0.4628, 0.5, 0.4628, 0.5, 0.4628, 0.5, 0.4628, 0.5, 0.4628, 0.5, 0.4628, 0.5, 0.4628, 0.5, 0.4628, 0.5, 0.4628, 0.5, 0.4628, 0.5, 0.4628, 0.5, 0.4628, 0.5, 0.4628, 0.5, 0.4628, 0.5, 0.4628, 0.5, 0.4628, 0.5, 0.4628, 0.5, 0.4628, 0.5, 0.4628, 0.5, 0.4628, 0.5, 0.4628, 0.5, 0.4628, 0.5, 0.4628, 0.5, 0.4628, 0.5, 0.4628, 0.5, 0.4628, 0.5, 0.4628, 0.5, 0.4628, 0.5, 0.4628, 0.5, 0.4628, 0.5, 0.4628, 0.5, 0.4628, 0.5, 0.4628, 0.5, 0.4628, 0.5, 0.4628, 0.5, 0.4628, 0.5, 0.4628, 0.5, 0.4628, 0.5, 0.4628, 0.5, 0.4628, 0.5, 0.4628, 0.5, 0.4628, 0.5, 0.4628, 0.5, 0.4628, 0.5, 0.4628, 0.5, 0.4628, 0.5, 0.4628, 0.5, 0.4628, 0.5, 0.4628, 0.5, 0.4628, 0.5, 0.4628, 0.5, 0.4628, 0.5, 0.4628, 0.5, 0.4628, 0.5, 0.4628, 0.5, 0.4628, 0.5, 0.4628, 0.5, 0.4628, 0.5, 0.4628, 0.5, 0.4628, 0.5, 0.4628, 0.5, 0.4628, 0.5, 0.4628, 0.5, 0.4628, 0.5, 0.4628, 0.5, 0.4628, 0.5, 0.4628, 0.5, 0.4628, 0.5, 0.4628, 0.5, 0.4628, 0.5, 0.4628, 0.5, 0.4628, 0.5, 0.4628, 0.5, 0.4628, 0.5, 0.4628, 0.5, 0.4628, 0.5, 0.4628, 0.5, 0.4628, 0.5, 0.4628, 0.5, 0.4628, 0.5, 0.4628, 0.5, 0.4628, 0.5, 0.4628, 0.5, 0.4628, 0.5, 0.4628, 0.5, 0.4628, 0.5, 0.4628, 0.5, 0.4628, 0.5, 0.4628, 0.5, 0.4628, 0.5, 0.4628, 0.5, 0.4628, 0.5, 0.4628, 0.5, 0.4628, 0.5, 0.4628, 0.5, 0.4628, 0.5, 0.4628, 0.5, 0.4628, 0.5, 0.4628, 0.5, 0.4628, 0.5, 0.4628, 0.5, 0.4628, 0.5, 0.4628, 0.5, 0.4628, 0.5, 0.4628, 0.5, 0.4628, 0.5, 0.4628, 0.5, 0.4628, 0.5, 0.4628, 0.5, 0.4628, 0.5, 0.4628, 0.5, 0.4628, 0.5, 0.4628, 0.5, 0.4628, 0.5, 0.4628, 0.5, 0.4628, 0.5, 0.4628, 0.5, 0.4628, 0.5, 0.4628, 0.5, 0.4628, 0.5, 0.4628, 0.5, 0.4628, 0.5, 0.4628, 0.5, 0.4628, 0.5, 0.4628, 0.5, 0.4628, 0.5, 0.4628, 0.5, 0.4628, 0.5, 0.4628, 0.5, 0.4628, 0.5, 0.4628, 0.5, 0.4628, 0.5, 0.4628, 0.5, 0.4628, 0.5, 0.4628, 0.5, 0.4628, 0.5, 0.4628, 0.5, 0.4628, 0.5, 0.4628, 0.5, 0.4628, 0.5, 0.4628, 0.5, 0.4628, 0.5, 0.4628, 0.5, 0.4628, 0.5, 0.4628, 0.5, 0.4628, 0.5, 0.4628, 0.5, 0.4628, 0.5, 0.4628, 0.5, 0.4628, 0.9062, 0.9156, 0.9062, 0.9156, 0.9062, 0.9156, 0.9062, 0.9156, 0.9062, 0.9156, 0.9062, 0.9156, 0.9062, 0.9156, 0.9062, 0.9156, 0.9062, 0.9156, 0.9062, 0.9156, 0.9062, 0.9156, 0.9062, 0.9156, 0.9062, 0.9156, 0.9062, 0.9156, 0.9062, 0.9156, 0.9062, 0.9156, 0.9062, 0.9156, 0.9062, 0.9156, 0.9062, 0.9156, 0.9062, 0.9156, 0.9062, 0.9156, 0.9062, 0.9156, 0.9062, 0.9156, 0.9062, 0.9156, 0.9062, 0.9156, 0.9062, 0.9156, 0.9062, 0.9156, 0.9062, 0.9156, 0.9062, 0.9156, 0.9062, 0.9156, 0.9062, 0.9156, 0.9062, 0.9156, 0.9062, 0.9156, 0.9062, 0.9156, 0.9062, 0.9156, 0.9062, 0.9156, 0.9062, 0.9156, 0.9062, 0.9156, 0.9062, 0.9156, 0.9062, 0.9156, 0.9062, 0.9156, 0.9062, 0.9156, 0.9062, 0.9156, 0.9062, 0.9156, 0.9062, 0.9156, 0.9062, 0.9156, 0.9062, 0.9156, 0.9062, 0.9156, 0.9062, 0.9156, 0.9062, 0.9156, 0.9062, 0.9156, 0.9062, 0.9156, 0.9062, 0.9156, 0.9062, 0.9156, 0.9062, 0.9156, 0.9062, 0.9156, 0.9062, 0.9156, 0.9062, 0.9156, 0.9062, 0.9156, 0.9062, 0.9156, 0.9062, 0.9156, 0.9062, 0.9156, 0.9062, 0.9156, 0.9062, 0.9156, 0.9062, 0.9156, 0.9062, 0.9156, 0.9062, 0.9156, 0.9062, 0.9156, 0.9062, 0.9156, 0.9062, 0.9156, 0.9062, 0.9156, 0.9062, 0.9156, 0.9062, 0.9156, 0.9062, 0.9156, 0.9062, 0.9156, 0.9062, 0.9156, 0.9062, 0.9156, 0.9062, 0.9156, 0.9062, 0.9156, 0.9062, 0.9156, 0.9062, 0.9156, 0.9062, 0.9156, 0.9062, 0.9156, 0.9062, 0.9156, 0.9062, 0.9156, 0.9062, 0.9156, 0.9062, 0.9156, 0.9062, 0.9156, 0.9062, 0.9156, 0.9062, 0.9156, 0.9062, 0.9156, 0.9062, 0.9156, 0.9062, 0.9156, 0.9062, 0.9156, 0.9062, 0.9156, 0.9062, 0.9156, 0.9062, 0.9156, 0.9062, 0.9156, 0.9062, 0.9156, 0.9062, 0.9156, 0.9062, 0.9156, 0.9062, 0.9156, 0.9062, 0.9156, 0.9062, 0.9156, 0.9062, 0.9156, 0.9062, 0.9156, 0.9062, 0.9156, 0.9062, 0.9156, 0.9062, 0.9156, 0.9062, 0.9156, 0.9062, 0.9156, 0.9062, 0.9156, 0.9062, 0.9156, 0.9062, 0.9156, 0.9062, 0.9156, 0.9062, 0.9156, 0.9062, 0.9156, 0.9062, 0.9156, 0.9062, 0.9156, 0.9062, 0.9156, 0.9062, 0.9156, 0.9062, 0.9156, 0.9062, 0.9156, 0.9062, 0.9156, 0.9062, 0.9156, 0.9062, 0.9156, 0.9062, 0.9156, 0.9062, 0.9156, 0.9062, 0.9156, 0.9062, 0.9156, 0.9062, 0.9156, 0.9062, 0.9156, 0.9062, 0.9156, 0.9062, 0.9156, 0.9062, 0.9156, 0.9062, 0.9156, 0.9062, 0.9156, 0.9062, 0.9156, 0.9062, 0.9156, 0.9062, 0.9156, 0.9062, 0.9156, 0.9062, 0.9156, 0.9062, 0.9156, 0.9062, 0.9156, 0.9062, 0.9156, 0.9062, 0.9156, 0.9062, 0.9156, 0.9062, 0.9156, 0.9062, 0.9156, 0.9062, 0.9156, 0.9062, 0.9156, 0.9062, 0.9156, 0.9062, 0.9156, 0.9062, 0.9156, 0.9062, 0.9156, 0.9062, 0.9156, 0.9062, 0.9156, 0.9062, 0.9156, 0.9062, 0.9156, 0.9062, 0.9156, 0.9062, 0.9156, 0.9062, 0.9156, 0.9062, 0.9156, 0.9062, 0.9156, 0.9062, 0.9156, 0.9062, 0.9156, 0.9062, 0.9156, 0.9062, 0.9156, 0.9062, 0.9156, 0.9062, 0.9156, 0.9062, 0.9156, 0.9062, 0.9156, 0.9062, 0.9156, 0.9062, 0.9156, 0.9062, 0.9156, 0.9062, 0.9156, 0.9062, 0.9156, 0.9062, 0.9156, 0.9062, 0.9156, 0.9062, 0.9156, 0.9062, 0.9156, 0.9062, 0.9156, 0.9062, 0.9156, 0.9062, 0.9156, 0.9062, 0.9156, 0.9062, 0.9156, 0.9062, 0.9156, 0.9062, 0.9156, 0.9062, 0.9156, 0.9062, 0.9156, 0.9062, 0.9156, 0.9062, 0.9156, 0.9062, 0.9156, 0.9062, 0.9156, 0.9062, 0.9156, 0.9062, 0.9156, 0.9062, 0.9156, 0.9062, 0.9156, 0.9062, 0.9156, 0.9062, 0.9156, 0.9062, 0.9156, 0.9062, 0.9156, 0.9062, 0.9156, 0.9062, 0.9156, 0.9062, 0.9156, 0.9062, 0.9156, 0.9062, 0.9156, 0.9062, 0.9156, 0.9062, 0.9156, 0.9062, 0.9156, 0.9062, 0.9156, 0.9062, 0.9156, 0.9062, 0.9156, 0.9062, 0.9156, 0.9062, 0.9156, 0.9062, 0.9156, 0.9062, 0.9156, 0.9062, 0.9156, 0.9062, 0.9156, 0.9062, 0.9156, 0.9062, 0.9156, 0.9062, 0.9156, 0.9062, 0.9156, 0.9062, 0.9156, 0.9062, 0.9156, 0.9062, 0.9156, 0.9062, 0.9156, 0.9062, 0.9156, 0.9062, 0.9156, 0.9062, 0.9156, 0.9062, 0.9156, 0.9062, 0.9156, 0.9062, 0.9156, 0.9062, 0.9156, 0.9062, 0.9156, 0.9062, 0.9156, 0.9062, 0.9156, 0.9062, 0.9156, 0.9062, 0.9156, 0.9062, 0.9156, 0.9062, 0.9156, 0.9062, 0.9156, 0.9062, 0.9156, 0.9062, 0.9156, 0.9062, 0.9156, 0.9062, 0.9156, 0.9062, 0.9156, 0.9062, 0.9156, 0.9062, 0.9156, 0.9062, 0.9156, 0.9062, 0.9156, 0.9062, 0.9156, 0.9062, 0.9156, 0.9062, 0.9156, 0.9062, 0.9156, 0.9062, 0.9156, 0.9062, 0.9156, 0.9062, 0.9156, 0.9062, 0.9156, 0.9062, 0.9156, 0.9062, 0.9156, 0.9062, 0.9156, 0.9062, 0.9156, 0.9062, 0.9156, 0.9062, 0.9156, 0.9062, 0.9156, 0.9062, 0.9156, 0.9062, 0.9156, 0.9062, 0.9156, 0.9062, 0.9156, 0.9062, 0.9156, 0.9062, 0.9156, 0.9062, 0.9156, 0.9062, 0.9156, 0.9062, 0.9156, 0.9062, 0.9156, 0.9062, 0.9156, 0.9062, 0.9156, 0.9062, 0.9156, 0.9062, 0.9156, 0.9062, 0.9156, 0.9062, 0.9156, 0.9062, 0.9156, 0.9062, 0.9156, 0.9062, 0.9156, 0.9062, 0.9156, 0.9062, 0.9156, 0.9062, 0.9156, 0.9062, 0.9156, 0.9062, 0.9156, 0.9062, 0.9156, 0.9062, 0.9156, 0.9062, 0.9156, 0.9062, 0.9156, 0.9062, 0.9156, 0.9062, 0.9156, 0.9062, 0.9156, 0.9062, 0.9156, 0.9062, 0.9156, 0.9062, 0.9156, 0.9062, 0.9156, 0.9062, 0.9156, 0.9062, 0.9156, 0.9062, 0.9156, 0.9062, 0.9156, 0.9062, 0.9156, 0.9062, 0.9156, 0.9062, 0.9156, 0.9062, 0.9156, 0.9062, 0.9156, 0.9062, 0.9156, 0.9062, 0.9156, 0.9062, 0.9156, 0.9062, 0.9156, 0.9062, 0.9156, 0.9062, 0.9156, 0.9062, 0.9156, 0.9062, 0.9156, 0.9062, 0.9156, 0.9062, 0.9156, 0.9062, 0.9156, 0.9062, 0.9156, 0.9062, 0.9156, 0.9062, 0.9156, 0.9062, 0.9156, 0.9062, 0.9156, 0.9062, 0.9156, 0.9062, 0.9156, 0.9062, 0.9156, 0.9062, 0.9156, 0.9062, 0.9156, 0.9062, 0.9156, 0.9062, 0.9156, 0.9062, 0.9156, 0.9062, 0.9156, 0.9062, 0.9156, 0.9062, 0.9156, 0.9062, 0.9156, 0.9062, 0.9156, 0.9062, 0.9156, 0.9062, 0.9156, 0.9062, 0.9156, 0.9062, 0.9156, 0.9062, 0.9156, 0.9062, 0.9156, 0.9062, 0.9156, 0.9062, 0.9156, 0.9062, 0.9156, 0.9062, 0.9156, 0.9062, 0.9156, 0.9062, 0.9156, 0.9062, 0.9156, 0.9062, 0.9156, 0.9062, 0.9156, 0.9062, 0.9156, 0.9062, 0.9156, 0.9062, 0.9156, 0.9062, 0.9156, 0.9062, 0.9156, 0.9062, 0.9156, 0.9062, 0.9156, 0.9062, 0.9156, 0.9062, 0.9156, 0.9062, 0.9156, 0.9062, 0.9156, 0.9062, 0.9156, 0.9062, 0.9156, 0.9062, 0.9156, 0.9062, 0.9156, 0.9062, 0.9156, 0.9062, 0.9156, 0.9062, 0.9156, 0.9062, 0.9156, 0.9062, 0.9156, 0.9062, 0.9156, 0.9062, 0.9156, 0.9062, 0.9156, 0.9062, 0.9156, 0.9062, 0.9156, 0.9062, 0.9156, 0.9062, 0.9156, 0.9062, 0.9156, 0.9062, 0.9156, 0.9062, 0.9156, 0.9062, 0.9156, 0.9062, 0.9156, 0.9062, 0.9156, 0.9062, 0.9156, 0.9062, 0.9156, 0.9062, 0.9156, 0.9062, 0.9156, 0.9062, 0.9156, 0.9062, 0.9156, 0.9062, 0.9156, 0.9062, 0.9156, 0.9062, 0.9156, 0.9062, 0.9156, 0.9062, 0.9156, 0.9062, 0.9156, 0.9062, 0.9156, 0.9062, 0.9156, 0.9062, 0.9156, 0.9062, 0.9156, 0.9062, 0.9156, 0.9062, 0.9156, 0.9062, 0.9156, 0.9062, 0.9156, 0.9062, 0.9156, 0.9062, 0.9156, 0.9062, 0.9156, 0.9062, 0.9156, 0.9062, 0.9156, 0.9062, 0.9156, 0.9062, 0.9156, 0.9062, 0.9156, 0.9062, 0.9156, 0.9062, 0.9156, 0.9062, 0.9156, 0.9062, 0.9156, 0.9062, 0.9156, 0.9062, 0.9156, 0.9062, 0.9156, 0.9062, 0.9156, 0.9062, 0.9156, 0.9062, 0.9156, 0.9062, 0.9156, 0.9062, 0.9156, 0.9062, 0.9156, 0.9062, 0.9156, 0.9062, 0.9156, 0.9062, 0.9156, 0.9062, 0.9156, 0.9062, 0.9156, 0.9062, 0.9156, 0.9062, 0.9156, 0.9062, 0.9156, 0.9062, 0.9156, 0.9062, 0.9156, 0.9062, 0.9156, 0.9062, 0.9156, 0.9062, 0.9156, 0.9062, 0.9156, 0.9062, 0.9156, 0.9062, 0.9156, 0.9062, 0.9156, 0.9062, 0.9156, 0.9062, 0.9156, 0.9062, 0.9156, 0.9062, 0.9156, 0.9062, 0.9156, 0.9062, 0.9156, 0.9062, 0.9156, 0.9062, 0.9156, 0.9062, 0.9156, 0.9062, 0.9156, 0.9062, 0.9156, 0.9062, 0.9156, 0.9062, 0.9156, 0.9062, 0.9156, 0.9062, 0.9156, 0.9062, 0.9156, 0.9062, 0.9156, 0.9062, 0.9156, 0.9062, 0.9156, 0.9062, 0.9156, 0.9062, 0.9156, 0.9062, 0.9156, 0.9062, 0.9156, 0.9062, 0.9156, 0.9062, 0.9156, 0.9062, 0.9156, 0.9062, 0.9156, 0.9062, 0.9156, 0.9062, 0.9156, 0.9062, 0.9156, 0.9062, 0.9156, 0.9062, 0.9156, 0.9062, 0.9156, 0.9062, 0.9156, 0.9062, 0.9156, 0.5, 0.4628, 0.5, 0.4628, 0.5, 0.4628, 0.5, 0.4628, 0.5, 0.4628, 0.5, 0.4628, 0.5, 0.4628, 0.5, 0.4628, 0.5, 0.4628, 0.5, 0.4628, 0.5, 0.4628, 0.5, 0.4628, 0.5, 0.4628, 0.5, 0.4628, 0.5, 0.4628, 0.5, 0.4628, 0.5, 0.4628, 0.5, 0.4628, 0.5, 0.4628, 0.5, 0.4628, 0.5, 0.4628, 0.5, 0.4628, 0.5, 0.4628, 0.5, 0.4628, 0.5, 0.4628, 0.5, 0.4628, 0.5, 0.4628, 0.5, 0.4628, 0.5, 0.4628, 0.5, 0.4628, 0.5, 0.4628, 0.5, 0.4628, 0.5, 0.4628, 0.5, 0.4628, 0.5, 0.4628, 0.5, 0.4628, 0.5, 0.4628, 0.5, 0.4628, 0.5, 0.4628, 0.5, 0.4628, 0.5, 0.4628, 0.5, 0.4628, 0.5, 0.4628, 0.5, 0.4628, 0.5, 0.4628, 0.5, 0.4628, 0.5, 0.4628, 0.5, 0.4628, 0.5, 0.4628, 0.5, 0.4628, 0.5, 0.4628, 0.5, 0.4628, 0.5, 0.4628, 0.5, 0.4628, 0.5, 0.4628, 0.5, 0.4628, 0.5, 0.4628, 0.5, 0.4628, 0.5, 0.4628, 0.5, 0.4628, 0.5, 0.4628, 0.5, 0.4628, 0.5, 0.4628, 0.5, 0.4628, 0.5, 0.4628, 0.5, 0.4628, 0.5, 0.4628, 0.5, 0.4628, 0.5, 0.4628, 0.5, 0.4628, 0.5, 0.4628, 0.5, 0.4628, 0.5, 0.4628, 0.5, 0.4628, 0.5, 0.4628, 0.5, 0.4628, 0.5, 0.4628, 0.5, 0.4628, 0.5, 0.4628, 0.5, 0.4628, 0.5, 0.4628, 0.5, 0.4628, 0.5, 0.4628, 0.5, 0.4628, 0.5, 0.4628, 0.5, 0.4628, 0.5, 0.4628, 0.5, 0.4628, 0.5, 0.4628, 0.5, 0.4628, 0.5, 0.4628, 0.5, 0.4628, 0.5, 0.4628, 0.5, 0.4628, 0.5, 0.4628, 0.5, 0.4628, 0.5, 0.4628, 0.5, 0.4628, 0.5, 0.4628, 0.5, 0.4628, 0.5, 0.4628, 0.5, 0.4628, 0.5, 0.4628, 0.5, 0.4628, 0.5, 0.4628, 0.5, 0.4628, 0.5, 0.4628, 0.5, 0.4628, 0.5, 0.4628, 0.5, 0.4628, 0.5, 0.4628, 0.5, 0.4628, 0.5, 0.4628, 0.5, 0.4628, 0.5, 0.4628, 0.5, 0.4628, 0.5, 0.4628, 0.5, 0.4628, 0.5, 0.4628, 0.5, 0.4628, 0.5, 0.4628, 0.5, 0.4628, 0.5, 0.4628, 0.5, 0.4628, 0.5, 0.4628, 0.5, 0.4628, 0.5, 0.4628, 0.5, 0.4628, 0.5, 0.4628, 0.5, 0.4628, 0.5, 0.4628, 0.5, 0.4628, 0.5, 0.4628, 0.5, 0.4628, 0.5, 0.4628, 0.5, 0.4628, 0.5, 0.4628, 0.5, 0.4628, 0.5, 0.4628, 0.5, 0.4628, 0.5, 0.4628, 0.5, 0.4628, 0.5, 0.4628, 0.5, 0.4628, 0.5, 0.4628, 0.5, 0.4628, 0.5, 0.4628, 0.5, 0.4628, 0.5, 0.4628, 0.5, 0.4628, 0.5, 0.4628, 0.5, 0.4628, 0.5, 0.4628, 0.5, 0.4628, 0.5, 0.4628, 0.5, 0.4628, 0.5, 0.4628, 0.5, 0.4628, 0.5, 0.4628, 0.5, 0.4628, 0.5, 0.4628, 0.5, 0.4628, 0.5, 0.4628, 0.5, 0.4628, 0.5, 0.4628, 0.5, 0.4628, 0.5, 0.4628, 0.5, 0.4628, 0.5, 0.4628, 0.5, 0.4628, 0.5, 0.4628, 0.5, 0.4628, 0.5, 0.4628, 0.5, 0.4628, 0.5, 0.4628, 0.5, 0.4628, 0.5, 0.4628, 0.5, 0.4628, 0.5, 0.4628, 0.5, 0.4628, 0.5, 0.4628, 0.5, 0.4628, 0.5, 0.4628, 0.5, 0.4628, 0.5, 0.4628, 0.5, 0.4628, 0.5, 0.4628, 0.5, 0.4628, 0.5, 0.4628, 0.5, 0.4628, 0.5, 0.4628, 0.5, 0.4628, 0.5, 0.4628, 0.5, 0.4628, 0.5, 0.4628, 0.5, 0.4628, 0.5, 0.4628, 0.5, 0.4628, 0.5, 0.4628, 0.5, 0.4628, 0.5, 0.4628, 0.5, 0.4628, 0.5, 0.4628, 0.5, 0.4628, 0.5, 0.4628, 0.5, 0.4628, 0.5, 0.4628, 0.5, 0.4628, 0.5, 0.4628, 0.5, 0.4628, 0.5, 0.4628, 0.5, 0.4628, 0.5, 0.4628, 0.5, 0.4628, 0.5, 0.4628, 0.5, 0.4628, 0.5, 0.4628, 0.5, 0.4628, 0.5, 0.4628, 0.5, 0.4628, 0.5, 0.4628, 0.5, 0.4628, 0.5, 0.4628, 0.5, 0.4628, 0.5, 0.4628, 0.5, 0.4628, 0.5, 0.4628, 0.5, 0.4628, 0.5, 0.4628, 0.5, 0.4628, 0.5, 0.4628, 0.5, 0.4628, 0.5, 0.4628, 0.5, 0.4628, 0.5, 0.4628, 0.5, 0.4628, 0.5, 0.4628, 0.5, 0.4628, 0.5, 0.4628, 0.5, 0.4628])
me_cylinder.materials.append(mat_dish)
me_cylinder.use_remesh_fix_poles = True
me_cylinder.use_remesh_preserve_attributes = False
me_cylinder.use_mirror_vertex_groups = False
me_cylinder.update()
me_cylinder_001 = bpy.data.meshes.new('Cylinder.001')
me_cylinder_001.from_pydata([(-1.197e-08, 0.5, 1.304e-07), (-1.197e-08, 0.5, 0.1), (0.1294, 0.483, 1.304e-07), (0.1294, 0.483, 0.1), (0.25, 0.433, 1.304e-07), (0.25, 0.433, 0.1), (0.3536, 0.3536, 1.304e-07), (0.3536, 0.3536, 0.1), (0.433, 0.25, 1.304e-07), (0.433, 0.25, 0.1), (0.483, 0.1294, 1.304e-07), (0.483, 0.1294, 0.1), (0.5, 1.098e-07, 1.304e-07), (0.5, 1.098e-07, 0.1), (0.483, -0.1294, 1.304e-07), (0.483, -0.1294, 0.1), (0.433, -0.25, 1.304e-07), (0.433, -0.25, 0.1), (0.3536, -0.3536, 1.304e-07), (0.3536, -0.3536, 0.1), (0.25, -0.433, 1.304e-07), (0.25, -0.433, 0.1), (0.1294, -0.483, 1.304e-07), (0.1294, -0.483, 0.1), (1.827e-07, -0.5, 1.304e-07), (1.827e-07, -0.5, 0.1), (-0.1294, -0.483, 1.304e-07), (-0.1294, -0.483, 0.1), (-0.25, -0.433, 1.304e-07), (-0.25, -0.433, 0.1), (-0.3536, -0.3536, 1.304e-07), (-0.3536, -0.3536, 0.1), (-0.433, -0.25, 1.304e-07), (-0.433, -0.25, 0.1), (-0.483, -0.1294, 1.304e-07), (-0.483, -0.1294, 0.1), (-0.5, -1.604e-07, 1.304e-07), (-0.5, -1.604e-07, 0.1), (-0.483, 0.1294, 1.304e-07), (-0.483, 0.1294, 0.1), (-0.433, 0.25, 1.304e-07), (-0.433, 0.25, 0.1), (-0.3536, 0.3536, 1.304e-07), (-0.3536, 0.3536, 0.1), (-0.25, 0.433, 1.304e-07), (-0.25, 0.433, 0.1), (-0.1294, 0.483, 1.304e-07), (-0.1294, 0.483, 0.1)], [], [(0, 1, 3, 2), (2, 3, 5, 4), (4, 5, 7, 6), (6, 7, 9, 8), (8, 9, 11, 10), (10, 11, 13, 12), (12, 13, 15, 14), (14, 15, 17, 16), (16, 17, 19, 18), (18, 19, 21, 20), (20, 21, 23, 22), (22, 23, 25, 24), (24, 25, 27, 26), (26, 27, 29, 28), (28, 29, 31, 30), (30, 31, 33, 32), (32, 33, 35, 34), (34, 35, 37, 36), (36, 37, 39, 38), (38, 39, 41, 40), (40, 41, 43, 42), (42, 43, 45, 44), (3, 1, 47, 45, 43, 41, 39, 37, 35, 33, 31, 29, 27, 25, 23, 21, 19, 17, 15, 13, 11, 9, 7, 5), (44, 45, 47, 46), (46, 47, 1, 0), (0, 2, 4, 6, 8, 10, 12, 14, 16, 18, 20, 22, 24, 26, 28, 30, 32, 34, 36, 38, 40, 42, 44, 46)])
_uv = me_cylinder_001.uv_layers.new(name='UVMap')
_uv.uv.foreach_set('vector', [1.0, 0.5, 1.0, 1.0, 0.9583, 1.0, 0.9583, 0.5, 0.9583, 0.5, 0.9583, 1.0, 0.9167, 1.0, 0.9167, 0.5, 0.9167, 0.5, 0.9167, 1.0, 0.875, 1.0, 0.875, 0.5, 0.875, 0.5, 0.875, 1.0, 0.8333, 1.0, 0.8333, 0.5, 0.8333, 0.5, 0.8333, 1.0, 0.7917, 1.0, 0.7917, 0.5, 0.7917, 0.5, 0.7917, 1.0, 0.75, 1.0, 0.75, 0.5, 0.75, 0.5, 0.75, 1.0, 0.7083, 1.0, 0.7083, 0.5, 0.7083, 0.5, 0.7083, 1.0, 0.6667, 1.0, 0.6667, 0.5, 0.6667, 0.5, 0.6667, 1.0, 0.625, 1.0, 0.625, 0.5, 0.625, 0.5, 0.625, 1.0, 0.5833, 1.0, 0.5833, 0.5, 0.5833, 0.5, 0.5833, 1.0, 0.5417, 1.0, 0.5417, 0.5, 0.5417, 0.5, 0.5417, 1.0, 0.5, 1.0, 0.5, 0.5, 0.5, 0.5, 0.5, 1.0, 0.4583, 1.0, 0.4583, 0.5, 0.4583, 0.5, 0.4583, 1.0, 0.4167, 1.0, 0.4167, 0.5, 0.4167, 0.5, 0.4167, 1.0, 0.375, 1.0, 0.375, 0.5, 0.375, 0.5, 0.375, 1.0, 0.3333, 1.0, 0.3333, 0.5, 0.3333, 0.5, 0.3333, 1.0, 0.2917, 1.0, 0.2917, 0.5, 0.2917, 0.5, 0.2917, 1.0, 0.25, 1.0, 0.25, 0.5, 0.25, 0.5, 0.25, 1.0, 0.2083, 1.0, 0.2083, 0.5, 0.2083, 0.5, 0.2083, 1.0, 0.1667, 1.0, 0.1667, 0.5, 0.1667, 0.5, 0.1667, 1.0, 0.125, 1.0, 0.125, 0.5, 0.125, 0.5, 0.125, 1.0, 0.08333, 1.0, 0.08333, 0.5, 0.3121, 0.4818, 0.25, 0.49, 0.1879, 0.4818, 0.13, 0.4578, 0.08029, 0.4197, 0.04215, 0.37, 0.01818, 0.3121, 0.01, 0.25, 0.01818, 0.1879, 0.04215, 0.13, 0.08029, 0.08029, 0.13, 0.04215, 0.1879, 0.01818, 0.25, 0.01, 0.3121, 0.01818, 0.37, 0.04215, 0.4197, 0.08029, 0.4578, 0.13, 0.4818, 0.1879, 0.49, 0.25, 0.4818, 0.3121, 0.4578, 0.37, 0.4197, 0.4197, 0.37, 0.4578, 0.08333, 0.5, 0.08333, 1.0, 0.04167, 1.0, 0.04167, 0.5, 0.04167, 0.5, 0.04167, 1.0, -1.863e-07, 1.0, -1.863e-07, 0.5, 0.75, 0.49, 0.8121, 0.4818, 0.87, 0.4578, 0.9197, 0.4197, 0.9578, 0.37, 0.9818, 0.3121, 0.99, 0.25, 0.9818, 0.1879, 0.9578, 0.13, 0.9197, 0.08029, 0.87, 0.04215, 0.8121, 0.01818, 0.75, 0.01, 0.6879, 0.01818, 0.63, 0.04215, 0.5803, 0.08029, 0.5422, 0.13, 0.5182, 0.1879, 0.51, 0.25, 0.5182, 0.3121, 0.5422, 0.37, 0.5803, 0.4197, 0.63, 0.4578, 0.6879, 0.4818])
me_cylinder_001.materials.append(mat_base)
me_cylinder_001.use_remesh_fix_poles = True
me_cylinder_001.use_remesh_preserve_attributes = False
me_cylinder_001.use_mirror_vertex_groups = False
me_cylinder_001.update()

# ---- objects
ob_dish = bpy.data.objects.new('Dish', me_cylinder)
ob_base = bpy.data.objects.new('Base', me_cylinder_001)

# ---- transforms, parenting, visibility, modifiers, constraints
ob_dish.location = (9.313e-09, 0.0001153, 0.08736)
ob_dish.lineart.crease_threshold = 0.0
ob_base.location = (9.934e-09, 0.0, 0.0)
ob_base.lineart.crease_threshold = 0.0

# ---- collection membership
col_collection.objects.link(ob_dish)
col_collection.objects.link(ob_base)

# ---- scene / render settings (as saved in the file)
scene.frame_start = 1; scene.frame_end = 250; scene.frame_set(0)
scene.render.engine = 'BLENDER_EEVEE_NEXT'
scene.cycles.use_denoising = False
scene.cycles.samples = 128
scene.cycles.sampling_pattern = 'TABULATED_SOBOL'
scene.cycles.use_adaptive_sampling = False
scene.cycles.use_light_tree = False
scene.view_settings.view_transform = 'Filmic'
bpy.context.view_layer.update()

# ---- added for rendering (the .blend has no active camera and no usable light): camera, sun
cam_auto = bpy.data.cameras.new('AutoCamera')
cam_auto.lens = 50.0
cam_auto.sensor_width = 36.0
cam_auto.clip_end = 1000.0
ob_auto_camera = bpy.data.objects.new('AutoCamera', cam_auto)
scene.collection.objects.link(ob_auto_camera)
ob_auto_camera.location = (2.65992, -2.79961, 2.83918)
ob_auto_camera.rotation_euler = (1.09748, -7.21219e-08, 0.694738)
scene.camera = ob_auto_camera
light_auto_sun = bpy.data.lights.new('AutoSun', 'SUN')
light_auto_sun.energy = 3.0
light_auto_sun.angle = 0.0523599
ob_auto_sun = bpy.data.objects.new('AutoSun', light_auto_sun)
scene.collection.objects.link(ob_auto_sun)
ob_auto_sun.rotation_euler = (0.872665, 0.174533, 0.523599)
bpy.context.view_layer.update()
